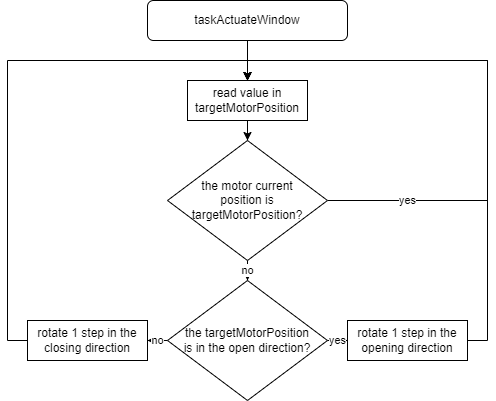

The diagram above was exported from draw.io. Its source (the exported page's mxGraphModel, read from the mxfile embedded in the PNG):
<mxGraphModel dx="1038" dy="489" grid="1" gridSize="10" guides="1" tooltips="1" connect="1" arrows="1" fold="1" page="1" pageScale="1" pageWidth="827" pageHeight="1169" math="0" shadow="0">
  <root>
    <mxCell id="WIyWlLk6GJQsqaUBKTNV-0" />
    <mxCell id="WIyWlLk6GJQsqaUBKTNV-1" parent="WIyWlLk6GJQsqaUBKTNV-0" />
    <mxCell id="kXIF5lAyFnLGbSisuO0o-7" value="" style="edgeStyle=orthogonalEdgeStyle;rounded=0;orthogonalLoop=1;jettySize=auto;html=1;fontSize=10;" parent="WIyWlLk6GJQsqaUBKTNV-1" source="kXIF5lAyFnLGbSisuO0o-2" edge="1">
      <mxGeometry relative="1" as="geometry">
        <mxPoint x="380" y="160" as="targetPoint" />
      </mxGeometry>
    </mxCell>
    <mxCell id="kXIF5lAyFnLGbSisuO0o-2" value="taskActuateWindow" style="rounded=1;whiteSpace=wrap;html=1;" parent="WIyWlLk6GJQsqaUBKTNV-1" vertex="1">
      <mxGeometry x="280" y="80" width="200" height="40" as="geometry" />
    </mxCell>
    <mxCell id="ftPDsZQ5ac95kDlHr2vu-4" style="edgeStyle=orthogonalEdgeStyle;rounded=0;orthogonalLoop=1;jettySize=auto;html=1;" parent="WIyWlLk6GJQsqaUBKTNV-1" source="ftPDsZQ5ac95kDlHr2vu-0" target="ftPDsZQ5ac95kDlHr2vu-3" edge="1">
      <mxGeometry relative="1" as="geometry" />
    </mxCell>
    <mxCell id="ftPDsZQ5ac95kDlHr2vu-0" value="read value in targetMotorPosition" style="rounded=0;whiteSpace=wrap;html=1;" parent="WIyWlLk6GJQsqaUBKTNV-1" vertex="1">
      <mxGeometry x="320" y="160" width="120" height="40" as="geometry" />
    </mxCell>
    <mxCell id="ftPDsZQ5ac95kDlHr2vu-5" value="no" style="edgeStyle=orthogonalEdgeStyle;rounded=0;orthogonalLoop=1;jettySize=auto;html=1;" parent="WIyWlLk6GJQsqaUBKTNV-1" source="ftPDsZQ5ac95kDlHr2vu-3" edge="1">
      <mxGeometry relative="1" as="geometry">
        <mxPoint x="380" y="360" as="targetPoint" />
      </mxGeometry>
    </mxCell>
    <mxCell id="ftPDsZQ5ac95kDlHr2vu-7" value="yes" style="edgeStyle=orthogonalEdgeStyle;rounded=0;orthogonalLoop=1;jettySize=auto;html=1;entryX=0.5;entryY=0;entryDx=0;entryDy=0;" parent="WIyWlLk6GJQsqaUBKTNV-1" source="ftPDsZQ5ac95kDlHr2vu-3" target="ftPDsZQ5ac95kDlHr2vu-0" edge="1">
      <mxGeometry x="-0.7143" relative="1" as="geometry">
        <mxPoint x="480" y="280" as="targetPoint" />
        <Array as="points">
          <mxPoint x="620" y="280" />
          <mxPoint x="620" y="140" />
          <mxPoint x="380" y="140" />
        </Array>
        <mxPoint as="offset" />
      </mxGeometry>
    </mxCell>
    <mxCell id="ftPDsZQ5ac95kDlHr2vu-3" value="the motor current&lt;br&gt;position is&lt;br&gt;targetMotorPosition?" style="rhombus;whiteSpace=wrap;html=1;" parent="WIyWlLk6GJQsqaUBKTNV-1" vertex="1">
      <mxGeometry x="300" y="220" width="160" height="120" as="geometry" />
    </mxCell>
    <mxCell id="ZN7FGkJY_COUn4m3mFc4-5" value="no" style="edgeStyle=orthogonalEdgeStyle;rounded=0;orthogonalLoop=1;jettySize=auto;html=1;" parent="WIyWlLk6GJQsqaUBKTNV-1" source="ZN7FGkJY_COUn4m3mFc4-0" target="ZN7FGkJY_COUn4m3mFc4-4" edge="1">
      <mxGeometry relative="1" as="geometry" />
    </mxCell>
    <mxCell id="ZN7FGkJY_COUn4m3mFc4-6" value="yes" style="edgeStyle=orthogonalEdgeStyle;rounded=0;orthogonalLoop=1;jettySize=auto;html=1;" parent="WIyWlLk6GJQsqaUBKTNV-1" source="ZN7FGkJY_COUn4m3mFc4-0" target="ZN7FGkJY_COUn4m3mFc4-3" edge="1">
      <mxGeometry relative="1" as="geometry" />
    </mxCell>
    <mxCell id="ZN7FGkJY_COUn4m3mFc4-0" value="the targetMotorPosition&lt;br&gt;is in the open direction?" style="rhombus;whiteSpace=wrap;html=1;" parent="WIyWlLk6GJQsqaUBKTNV-1" vertex="1">
      <mxGeometry x="300" y="360" width="160" height="120" as="geometry" />
    </mxCell>
    <mxCell id="ZN7FGkJY_COUn4m3mFc4-8" style="edgeStyle=orthogonalEdgeStyle;rounded=0;orthogonalLoop=1;jettySize=auto;html=1;entryX=0.5;entryY=0;entryDx=0;entryDy=0;" parent="WIyWlLk6GJQsqaUBKTNV-1" source="ZN7FGkJY_COUn4m3mFc4-3" target="ftPDsZQ5ac95kDlHr2vu-0" edge="1">
      <mxGeometry relative="1" as="geometry">
        <Array as="points">
          <mxPoint x="620" y="420" />
          <mxPoint x="620" y="140" />
          <mxPoint x="380" y="140" />
        </Array>
      </mxGeometry>
    </mxCell>
    <mxCell id="ZN7FGkJY_COUn4m3mFc4-3" value="rotate 1 step in the opening direction" style="rounded=0;whiteSpace=wrap;html=1;" parent="WIyWlLk6GJQsqaUBKTNV-1" vertex="1">
      <mxGeometry x="480" y="400" width="120" height="40" as="geometry" />
    </mxCell>
    <mxCell id="ZN7FGkJY_COUn4m3mFc4-7" style="edgeStyle=orthogonalEdgeStyle;rounded=0;orthogonalLoop=1;jettySize=auto;html=1;entryX=0.5;entryY=0;entryDx=0;entryDy=0;" parent="WIyWlLk6GJQsqaUBKTNV-1" source="ZN7FGkJY_COUn4m3mFc4-4" target="ftPDsZQ5ac95kDlHr2vu-0" edge="1">
      <mxGeometry relative="1" as="geometry">
        <Array as="points">
          <mxPoint x="140" y="420" />
          <mxPoint x="140" y="140" />
          <mxPoint x="380" y="140" />
        </Array>
      </mxGeometry>
    </mxCell>
    <mxCell id="ZN7FGkJY_COUn4m3mFc4-4" value="rotate 1 step in the closing direction" style="rounded=0;whiteSpace=wrap;html=1;" parent="WIyWlLk6GJQsqaUBKTNV-1" vertex="1">
      <mxGeometry x="160" y="400" width="120" height="40" as="geometry" />
    </mxCell>
  </root>
</mxGraphModel>